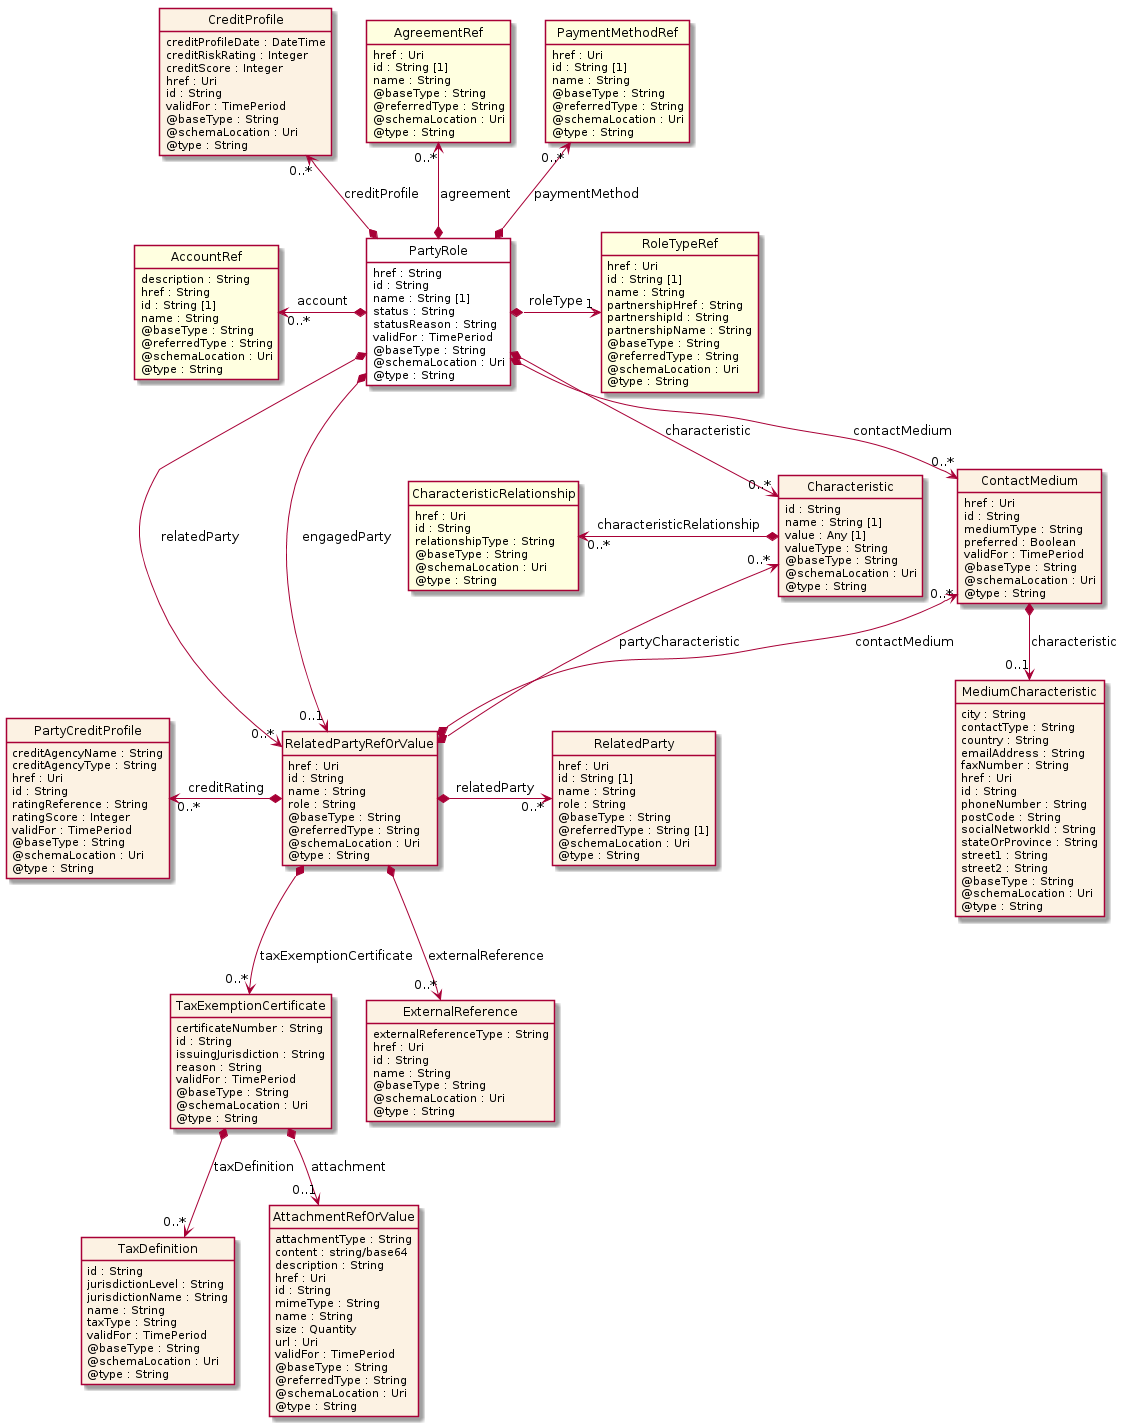

The diagram above was rendered by PlantUML. Its source (embedded in the PNG):
@startuml
hide circle
hide methods
hide stereotype
show <<Enumeration>> stereotype
skinparam class {
   BackgroundColor<<Enumeration>> #E6F5F7
   BackgroundColor<<Ref>> #FFFFE0
   BackgroundColor<<Pivot>> #FFFFFFF
   BackgroundColor<<SimpleType>> #E2F0DA
   BackgroundColor #FCF2E3
}

class PartyRole <<Pivot>> {
    href : String
    id : String
    name : String [1]
    status : String
    statusReason : String
    validFor : TimePeriod
    @baseType : String
    @schemaLocation : Uri
    @type : String
}

class ContactMedium  {
    href : Uri
    id : String
    mediumType : String
    preferred : Boolean
    validFor : TimePeriod
    @baseType : String
    @schemaLocation : Uri
    @type : String
}

class MediumCharacteristic  {
    city : String
    contactType : String
    country : String
    emailAddress : String
    faxNumber : String
    href : Uri
    id : String
    phoneNumber : String
    postCode : String
    socialNetworkId : String
    stateOrProvince : String
    street1 : String
    street2 : String
    @baseType : String
    @schemaLocation : Uri
    @type : String
}

class CreditProfile  {
    creditProfileDate : DateTime
    creditRiskRating : Integer
    creditScore : Integer
    href : Uri
    id : String
    validFor : TimePeriod
    @baseType : String
    @schemaLocation : Uri
    @type : String
}

class AgreementRef  <<Ref>> {
    href : Uri
    id : String [1]
    name : String
    @baseType : String
    @referredType : String
    @schemaLocation : Uri
    @type : String
}

class RelatedPartyRefOrValue  {
    href : Uri
    id : String
    name : String
    role : String
    @baseType : String
    @referredType : String
    @schemaLocation : Uri
    @type : String
}

class TaxExemptionCertificate  {
    certificateNumber : String
    id : String
    issuingJurisdiction : String
    reason : String
    validFor : TimePeriod
    @baseType : String
    @schemaLocation : Uri
    @type : String
}

class TaxDefinition  {
    id : String
    jurisdictionLevel : String
    jurisdictionName : String
    name : String
    taxType : String
    validFor : TimePeriod
    @baseType : String
    @schemaLocation : Uri
    @type : String
}

class AttachmentRefOrValue  {
    attachmentType : String
    content : string/base64
    description : String
    href : Uri
    id : String
    mimeType : String
    name : String
    size : Quantity
    url : Uri
    validFor : TimePeriod
    @baseType : String
    @referredType : String
    @schemaLocation : Uri
    @type : String
}

class Characteristic  {
    id : String
    name : String [1]
    value : Any [1]
    valueType : String
    @baseType : String
    @schemaLocation : Uri
    @type : String
}

class CharacteristicRelationship  <<Ref>> {
    href : Uri
    id : String
    relationshipType : String
    @baseType : String
    @schemaLocation : Uri
    @type : String
}

class RelatedParty  {
    href : Uri
    id : String [1]
    name : String
    role : String
    @baseType : String
    @referredType : String [1]
    @schemaLocation : Uri
    @type : String
}

class ExternalReference  {
    externalReferenceType : String
    href : Uri
    id : String
    name : String
    @baseType : String
    @schemaLocation : Uri
    @type : String
}

class PartyCreditProfile  {
    creditAgencyName : String
    creditAgencyType : String
    href : Uri
    id : String
    ratingReference : String
    ratingScore : Integer
    validFor : TimePeriod
    @baseType : String
    @schemaLocation : Uri
    @type : String
}

class RoleTypeRef  <<Ref>> {
    href : Uri
    id : String [1]
    name : String
    partnershipHref : String
    partnershipId : String
    partnershipName : String
    @baseType : String
    @referredType : String
    @schemaLocation : Uri
    @type : String
}

class PaymentMethodRef  <<Ref>> {
    href : Uri
    id : String [1]
    name : String
    @baseType : String
    @referredType : String
    @schemaLocation : Uri
    @type : String
}

class AccountRef  <<Ref>> {
    description : String
    href : String
    id : String [1]
    name : String
    @baseType : String
    @referredType : String
    @schemaLocation : Uri
    @type : String
}

PartyRole *-->  "0..*" ContactMedium : contactMedium

PartyRole *-->  "0..*" Characteristic : characteristic

PartyRole *-->  "0..*" RelatedPartyRefOrValue : relatedParty

PartyRole *-->  "0..1" RelatedPartyRefOrValue : engagedParty

Characteristic "0..*" <--* RelatedPartyRefOrValue : partyCharacteristic

ContactMedium "0..*" <--* RelatedPartyRefOrValue : contactMedium

AccountRef "0..*" <-left-* PartyRole : account

PartyRole *-right-> "1" RoleTypeRef : roleType

AgreementRef "0..*" <--* PartyRole : agreement

CreditProfile "0..*" <--* PartyRole : creditProfile

PaymentMethodRef "0..*" <--* PartyRole : paymentMethod

PartyCreditProfile "0..*" <-left-* RelatedPartyRefOrValue : creditRating

RelatedPartyRefOrValue *-right-> "0..*" RelatedParty : relatedParty

RelatedPartyRefOrValue *-->  "0..*" ExternalReference : externalReference

RelatedPartyRefOrValue *-->  "0..*" TaxExemptionCertificate : taxExemptionCertificate

TaxExemptionCertificate *-->  "0..*" TaxDefinition : taxDefinition

TaxExemptionCertificate *-->  "0..1" AttachmentRefOrValue : attachment

ContactMedium *-->  "0..1" MediumCharacteristic : characteristic

CharacteristicRelationship "0..*" <-left-* Characteristic : characteristicRelationship

@enduml